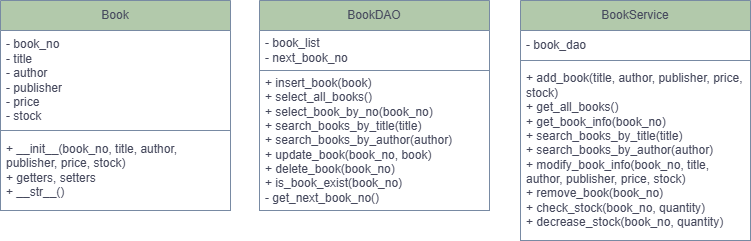

The diagram above was exported from draw.io. Its source (the exported page's mxGraphModel, read from the mxfile embedded in the PNG):
<mxGraphModel dx="792" dy="776" grid="1" gridSize="10" guides="1" tooltips="1" connect="1" arrows="1" fold="1" page="1" pageScale="1" pageWidth="827" pageHeight="1169" math="0" shadow="0">
  <root>
    <mxCell id="0" />
    <mxCell id="1" parent="0" />
    <mxCell id="_gYkOYZpkrKAd3RV8TvL-1" parent="1" style="swimlane;fontStyle=0;childLayout=stackLayout;horizontal=1;startSize=30;horizontalStack=0;resizeParent=1;resizeParentMax=0;resizeLast=0;collapsible=1;marginBottom=0;whiteSpace=wrap;html=1;labelBackgroundColor=none;fillColor=#B2C9AB;strokeColor=#788AA3;fontColor=#46495D;" value="Book" vertex="1">
      <mxGeometry height="210" width="230" x="40" y="160" as="geometry" />
    </mxCell>
    <mxCell id="_gYkOYZpkrKAd3RV8TvL-2" parent="_gYkOYZpkrKAd3RV8TvL-1" style="text;strokeColor=none;fillColor=none;align=left;verticalAlign=middle;spacingLeft=4;spacingRight=4;overflow=hidden;points=[[0,0.5],[1,0.5]];portConstraint=eastwest;rotatable=0;whiteSpace=wrap;html=1;labelBackgroundColor=none;fontColor=#46495D;" value="- book_no&lt;br&gt;- title&lt;br&gt;- author&lt;br&gt;- publisher&lt;br&gt;- price&lt;br&gt;- stock" vertex="1">
      <mxGeometry height="100" width="230" y="30" as="geometry" />
    </mxCell>
    <mxCell id="_gYkOYZpkrKAd3RV8TvL-3" parent="_gYkOYZpkrKAd3RV8TvL-1" style="text;strokeColor=#788AA3;fillColor=none;align=left;verticalAlign=middle;spacingLeft=4;spacingRight=4;overflow=hidden;points=[[0,0.5],[1,0.5]];portConstraint=eastwest;rotatable=0;whiteSpace=wrap;html=1;labelBackgroundColor=none;fontColor=#46495D;" value="+ __init__(book_no, title, author, publisher, price, stock)&lt;br&gt;+ getters, setters&lt;br&gt;+ __str__()" vertex="1">
      <mxGeometry height="80" width="230" y="130" as="geometry" />
    </mxCell>
    <mxCell id="_gYkOYZpkrKAd3RV8TvL-13" parent="1" style="swimlane;fontStyle=0;childLayout=stackLayout;horizontal=1;startSize=30;horizontalStack=0;resizeParent=1;resizeParentMax=0;resizeLast=0;collapsible=1;marginBottom=0;whiteSpace=wrap;html=1;labelBackgroundColor=none;fillColor=#B2C9AB;strokeColor=#788AA3;fontColor=#46495D;" value="BookDAO" vertex="1">
      <mxGeometry height="210" width="230" x="299" y="160" as="geometry" />
    </mxCell>
    <mxCell id="_gYkOYZpkrKAd3RV8TvL-14" parent="_gYkOYZpkrKAd3RV8TvL-13" style="text;strokeColor=none;fillColor=none;align=left;verticalAlign=middle;spacingLeft=4;spacingRight=4;overflow=hidden;points=[[0,0.5],[1,0.5]];portConstraint=eastwest;rotatable=0;whiteSpace=wrap;html=1;labelBackgroundColor=none;fontColor=#46495D;" value="- book_list&lt;br&gt;- next_book_no" vertex="1">
      <mxGeometry height="40" width="230" y="30" as="geometry" />
    </mxCell>
    <mxCell id="_gYkOYZpkrKAd3RV8TvL-15" parent="_gYkOYZpkrKAd3RV8TvL-13" style="text;strokeColor=#788AA3;fillColor=none;align=left;verticalAlign=middle;spacingLeft=4;spacingRight=4;overflow=hidden;points=[[0,0.5],[1,0.5]];portConstraint=eastwest;rotatable=0;whiteSpace=wrap;html=1;labelBackgroundColor=none;fontColor=#46495D;" value="+ insert_book(book)&lt;br&gt;+ select_all_books()&lt;br&gt;+ select_book_by_no(book_no)&lt;br&gt;+ search_books_by_title(title)&lt;br&gt;+ search_books_by_author(author)&lt;br&gt;+ update_book(book_no, book)&lt;br&gt;+ delete_book(book_no)&lt;br&gt;+ is_book_exist(book_no)&lt;br&gt;- get_next_book_no()" vertex="1">
      <mxGeometry height="140" width="230" y="70" as="geometry" />
    </mxCell>
    <mxCell id="_gYkOYZpkrKAd3RV8TvL-16" parent="1" style="swimlane;fontStyle=0;childLayout=stackLayout;horizontal=1;startSize=30;horizontalStack=0;resizeParent=1;resizeParentMax=0;resizeLast=0;collapsible=1;marginBottom=0;whiteSpace=wrap;html=1;labelBackgroundColor=none;fillColor=#B2C9AB;strokeColor=#788AA3;fontColor=#46495D;" value="BookService" vertex="1">
      <mxGeometry height="240" width="230" x="560" y="160" as="geometry" />
    </mxCell>
    <mxCell id="_gYkOYZpkrKAd3RV8TvL-17" parent="_gYkOYZpkrKAd3RV8TvL-16" style="text;strokeColor=none;fillColor=none;align=left;verticalAlign=middle;spacingLeft=4;spacingRight=4;overflow=hidden;points=[[0,0.5],[1,0.5]];portConstraint=eastwest;rotatable=0;whiteSpace=wrap;html=1;labelBackgroundColor=none;fontColor=#46495D;" value="- book_dao" vertex="1">
      <mxGeometry height="30" width="230" y="30" as="geometry" />
    </mxCell>
    <mxCell id="_gYkOYZpkrKAd3RV8TvL-18" parent="_gYkOYZpkrKAd3RV8TvL-16" style="text;strokeColor=#788AA3;fillColor=none;align=left;verticalAlign=middle;spacingLeft=4;spacingRight=4;overflow=hidden;points=[[0,0.5],[1,0.5]];portConstraint=eastwest;rotatable=0;whiteSpace=wrap;html=1;labelBackgroundColor=none;fontColor=#46495D;" value="+ add_book(title, author, publisher, price, stock)&lt;br&gt;+ get_all_books()&lt;br&gt;+ get_book_info(book_no)&lt;br&gt;+ search_books_by_title(title)&lt;br&gt;+ search_books_by_author(author)&lt;br&gt;+ modify_book_info(book_no, title, author, publisher, price, stock)&lt;br&gt;+ remove_book(book_no)&lt;br&gt;+ check_stock(book_no, quantity)&lt;br&gt;+ decrease_stock(book_no, quantity)" vertex="1">
      <mxGeometry height="180" width="230" y="60" as="geometry" />
    </mxCell>
  </root>
</mxGraphModel>